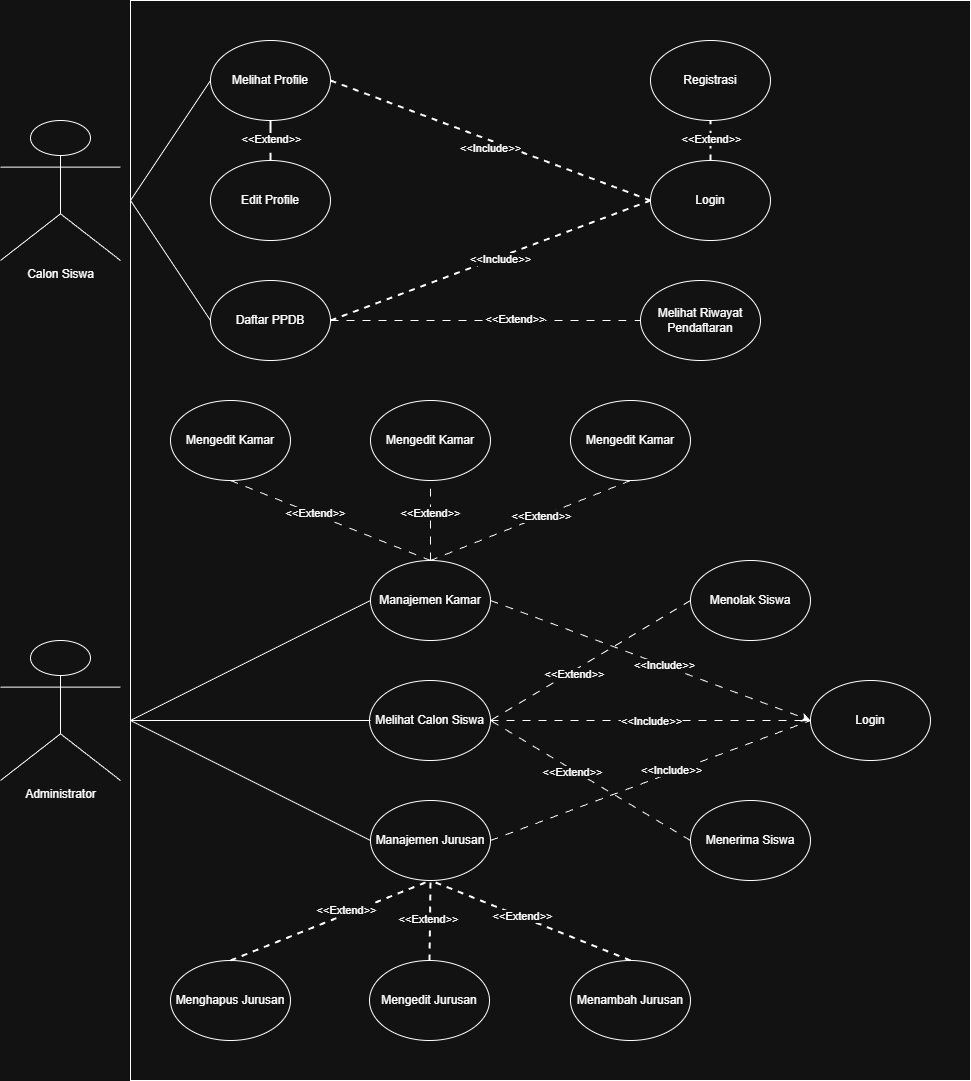

The diagram above was exported from draw.io. Its source (the exported page's mxGraphModel, read from the mxfile embedded in the PNG):
<mxGraphModel dx="1572" dy="902" grid="1" gridSize="10" guides="1" tooltips="1" connect="1" arrows="1" fold="1" page="1" pageScale="1" pageWidth="850" pageHeight="1100" math="0" shadow="0">
  <root>
    <mxCell id="0" />
    <mxCell id="1" parent="0" />
    <mxCell id="5hxSIISFf3cSBY16dwFQ-1" value="Calon Siswa" style="shape=umlActor;verticalLabelPosition=bottom;verticalAlign=top;html=1;" parent="1" vertex="1">
      <mxGeometry x="110" y="200" width="120" height="140" as="geometry" />
    </mxCell>
    <mxCell id="5hxSIISFf3cSBY16dwFQ-2" value="Administrator" style="shape=umlActor;verticalLabelPosition=bottom;verticalAlign=top;html=1;" parent="1" vertex="1">
      <mxGeometry x="110" y="720" width="120" height="140" as="geometry" />
    </mxCell>
    <mxCell id="5hxSIISFf3cSBY16dwFQ-9" value="Login" style="ellipse;whiteSpace=wrap;html=1;" parent="1" vertex="1">
      <mxGeometry x="760" y="240" width="120" height="80" as="geometry" />
    </mxCell>
    <mxCell id="5hxSIISFf3cSBY16dwFQ-10" value="" style="endArrow=none;dashed=1;html=1;strokeWidth=2;rounded=0;exitX=1;exitY=0.5;exitDx=0;exitDy=0;entryX=0;entryY=0.5;entryDx=0;entryDy=0;" parent="1" source="32UCheZjaVTRw5kvhXba-14" target="5hxSIISFf3cSBY16dwFQ-9" edge="1">
      <mxGeometry width="50" height="50" relative="1" as="geometry">
        <mxPoint x="440" y="440" as="sourcePoint" />
        <mxPoint x="1200" y="620" as="targetPoint" />
      </mxGeometry>
    </mxCell>
    <mxCell id="5hxSIISFf3cSBY16dwFQ-11" value="&amp;lt;&amp;lt;Include&amp;gt;&amp;gt;" style="edgeLabel;html=1;align=center;verticalAlign=middle;resizable=0;points=[];" parent="5hxSIISFf3cSBY16dwFQ-10" vertex="1" connectable="0">
      <mxGeometry x="0.0571" y="-1" relative="1" as="geometry">
        <mxPoint as="offset" />
      </mxGeometry>
    </mxCell>
    <mxCell id="32UCheZjaVTRw5kvhXba-10" style="edgeStyle=orthogonalEdgeStyle;rounded=0;orthogonalLoop=1;jettySize=auto;html=1;exitX=1;exitY=0.5;exitDx=0;exitDy=0;endArrow=none;endFill=0;dashed=1;dashPattern=8 8;" parent="1" source="5hxSIISFf3cSBY16dwFQ-28" target="32UCheZjaVTRw5kvhXba-5" edge="1">
      <mxGeometry relative="1" as="geometry" />
    </mxCell>
    <mxCell id="32UCheZjaVTRw5kvhXba-11" value="&amp;lt;&amp;lt;Include&amp;gt;&amp;gt;" style="edgeLabel;html=1;align=center;verticalAlign=middle;resizable=0;points=[];" parent="32UCheZjaVTRw5kvhXba-10" connectable="0" vertex="1">
      <mxGeometry relative="1" as="geometry">
        <mxPoint as="offset" />
      </mxGeometry>
    </mxCell>
    <mxCell id="5hxSIISFf3cSBY16dwFQ-28" value="Melihat Calon Siswa" style="ellipse;whiteSpace=wrap;html=1;" parent="1" vertex="1">
      <mxGeometry x="479" y="760" width="121" height="80" as="geometry" />
    </mxCell>
    <mxCell id="5hxSIISFf3cSBY16dwFQ-31" value="Menerima Siswa" style="ellipse;whiteSpace=wrap;html=1;" parent="1" vertex="1">
      <mxGeometry x="800" y="880" width="120" height="80" as="geometry" />
    </mxCell>
    <mxCell id="5hxSIISFf3cSBY16dwFQ-32" value="" style="endArrow=none;dashed=1;html=1;rounded=0;exitX=0;exitY=0.5;exitDx=0;exitDy=0;dashPattern=8 8;" parent="1" source="5hxSIISFf3cSBY16dwFQ-31" edge="1">
      <mxGeometry width="50" height="50" relative="1" as="geometry">
        <mxPoint x="87" y="743" as="sourcePoint" />
        <mxPoint x="600" y="800" as="targetPoint" />
      </mxGeometry>
    </mxCell>
    <mxCell id="5hxSIISFf3cSBY16dwFQ-33" value="&amp;lt;&amp;lt;Extend&amp;gt;&amp;gt;" style="edgeLabel;html=1;align=center;verticalAlign=middle;resizable=0;points=[];" parent="5hxSIISFf3cSBY16dwFQ-32" vertex="1" connectable="0">
      <mxGeometry x="0.1779" y="2" relative="1" as="geometry">
        <mxPoint as="offset" />
      </mxGeometry>
    </mxCell>
    <mxCell id="5hxSIISFf3cSBY16dwFQ-34" value="Menolak Siswa" style="ellipse;whiteSpace=wrap;html=1;" parent="1" vertex="1">
      <mxGeometry x="800" y="640" width="120" height="80" as="geometry" />
    </mxCell>
    <mxCell id="5hxSIISFf3cSBY16dwFQ-35" value="" style="endArrow=none;dashed=1;html=1;rounded=0;exitX=0;exitY=0.5;exitDx=0;exitDy=0;entryX=1;entryY=0.5;entryDx=0;entryDy=0;dashPattern=8 8;" parent="1" source="5hxSIISFf3cSBY16dwFQ-34" target="5hxSIISFf3cSBY16dwFQ-28" edge="1">
      <mxGeometry width="50" height="50" relative="1" as="geometry">
        <mxPoint x="-130" y="743" as="sourcePoint" />
        <mxPoint x="540" y="880" as="targetPoint" />
      </mxGeometry>
    </mxCell>
    <mxCell id="5hxSIISFf3cSBY16dwFQ-36" value="&amp;lt;&amp;lt;Extend&amp;gt;&amp;gt;" style="edgeLabel;html=1;align=center;verticalAlign=middle;resizable=0;points=[];" parent="5hxSIISFf3cSBY16dwFQ-35" vertex="1" connectable="0">
      <mxGeometry x="0.1779" y="2" relative="1" as="geometry">
        <mxPoint as="offset" />
      </mxGeometry>
    </mxCell>
    <mxCell id="5hxSIISFf3cSBY16dwFQ-41" value="" style="endArrow=none;dashed=1;html=1;strokeWidth=2;rounded=0;entryX=0.5;entryY=1;entryDx=0;entryDy=0;exitX=0.5;exitY=0;exitDx=0;exitDy=0;" parent="1" source="5hxSIISFf3cSBY16dwFQ-9" target="32UCheZjaVTRw5kvhXba-16" edge="1">
      <mxGeometry width="50" height="50" relative="1" as="geometry">
        <mxPoint x="1200" y="620" as="sourcePoint" />
        <mxPoint x="790" y="160.00000000000023" as="targetPoint" />
      </mxGeometry>
    </mxCell>
    <mxCell id="32UCheZjaVTRw5kvhXba-2" value="&amp;lt;&amp;lt;Extend&amp;gt;&amp;gt;" style="edgeLabel;html=1;align=center;verticalAlign=middle;resizable=0;points=[];" parent="5hxSIISFf3cSBY16dwFQ-41" connectable="0" vertex="1">
      <mxGeometry x="0.0509" relative="1" as="geometry">
        <mxPoint as="offset" />
      </mxGeometry>
    </mxCell>
    <mxCell id="32UCheZjaVTRw5kvhXba-7" style="rounded=0;orthogonalLoop=1;jettySize=auto;html=1;exitX=1;exitY=0.5;exitDx=0;exitDy=0;entryX=0;entryY=0.5;entryDx=0;entryDy=0;endArrow=none;endFill=0;dashed=1;dashPattern=8 8;" parent="1" source="5hxSIISFf3cSBY16dwFQ-50" target="32UCheZjaVTRw5kvhXba-5" edge="1">
      <mxGeometry relative="1" as="geometry" />
    </mxCell>
    <mxCell id="32UCheZjaVTRw5kvhXba-8" value="&amp;lt;&amp;lt;Include&amp;gt;&amp;gt;" style="edgeLabel;html=1;align=center;verticalAlign=middle;resizable=0;points=[];" parent="32UCheZjaVTRw5kvhXba-7" connectable="0" vertex="1">
      <mxGeometry x="0.1334" y="3" relative="1" as="geometry">
        <mxPoint x="-1" as="offset" />
      </mxGeometry>
    </mxCell>
    <mxCell id="5hxSIISFf3cSBY16dwFQ-50" value="Manajemen Jurusan" style="ellipse;whiteSpace=wrap;html=1;" parent="1" vertex="1">
      <mxGeometry x="480" y="880" width="120" height="80" as="geometry" />
    </mxCell>
    <mxCell id="5hxSIISFf3cSBY16dwFQ-54" value="Menambah Jurusan" style="ellipse;whiteSpace=wrap;html=1;" parent="1" vertex="1">
      <mxGeometry x="680" y="1040" width="120" height="80" as="geometry" />
    </mxCell>
    <mxCell id="5hxSIISFf3cSBY16dwFQ-55" value="" style="endArrow=none;dashed=1;html=1;strokeWidth=2;rounded=0;entryX=0.5;entryY=1;entryDx=0;entryDy=0;exitX=0.5;exitY=0;exitDx=0;exitDy=0;" parent="1" source="5hxSIISFf3cSBY16dwFQ-54" target="5hxSIISFf3cSBY16dwFQ-50" edge="1">
      <mxGeometry width="50" height="50" relative="1" as="geometry">
        <mxPoint x="570" y="1160" as="sourcePoint" />
        <mxPoint x="620" y="1110" as="targetPoint" />
      </mxGeometry>
    </mxCell>
    <mxCell id="5hxSIISFf3cSBY16dwFQ-62" value="&amp;lt;&amp;lt;Extend&amp;gt;&amp;gt;" style="edgeLabel;html=1;align=center;verticalAlign=middle;resizable=0;points=[];" parent="5hxSIISFf3cSBY16dwFQ-55" vertex="1" connectable="0">
      <mxGeometry x="0.0877" y="-1" relative="1" as="geometry">
        <mxPoint as="offset" />
      </mxGeometry>
    </mxCell>
    <mxCell id="5hxSIISFf3cSBY16dwFQ-56" value="Mengedit Jurusan" style="ellipse;whiteSpace=wrap;html=1;" parent="1" vertex="1">
      <mxGeometry x="479" y="1040" width="120" height="80" as="geometry" />
    </mxCell>
    <mxCell id="5hxSIISFf3cSBY16dwFQ-57" value="" style="endArrow=none;dashed=1;html=1;strokeWidth=2;rounded=0;entryX=0.5;entryY=1;entryDx=0;entryDy=0;exitX=0.5;exitY=0;exitDx=0;exitDy=0;" parent="1" source="5hxSIISFf3cSBY16dwFQ-56" target="5hxSIISFf3cSBY16dwFQ-50" edge="1">
      <mxGeometry width="50" height="50" relative="1" as="geometry">
        <mxPoint x="475" y="1250" as="sourcePoint" />
        <mxPoint x="95" y="1240" as="targetPoint" />
      </mxGeometry>
    </mxCell>
    <mxCell id="5hxSIISFf3cSBY16dwFQ-61" value="&amp;lt;&amp;lt;Extend&amp;gt;&amp;gt;" style="edgeLabel;html=1;align=center;verticalAlign=middle;resizable=0;points=[];" parent="5hxSIISFf3cSBY16dwFQ-57" vertex="1" connectable="0">
      <mxGeometry x="0.0323" y="3" relative="1" as="geometry">
        <mxPoint as="offset" />
      </mxGeometry>
    </mxCell>
    <mxCell id="5hxSIISFf3cSBY16dwFQ-58" value="Menghapus Jurusan" style="ellipse;whiteSpace=wrap;html=1;" parent="1" vertex="1">
      <mxGeometry x="280" y="1040" width="120" height="80" as="geometry" />
    </mxCell>
    <mxCell id="5hxSIISFf3cSBY16dwFQ-59" value="" style="endArrow=none;dashed=1;html=1;strokeWidth=2;rounded=0;exitX=0.5;exitY=0;exitDx=0;exitDy=0;entryX=0.5;entryY=1;entryDx=0;entryDy=0;" parent="1" source="5hxSIISFf3cSBY16dwFQ-58" target="5hxSIISFf3cSBY16dwFQ-50" edge="1">
      <mxGeometry width="50" height="50" relative="1" as="geometry">
        <mxPoint x="570" y="1470" as="sourcePoint" />
        <mxPoint x="620" y="1420" as="targetPoint" />
      </mxGeometry>
    </mxCell>
    <mxCell id="5hxSIISFf3cSBY16dwFQ-60" value="&amp;lt;&amp;lt;Extend&amp;gt;&amp;gt;" style="edgeLabel;html=1;align=center;verticalAlign=middle;resizable=0;points=[];" parent="5hxSIISFf3cSBY16dwFQ-59" vertex="1" connectable="0">
      <mxGeometry x="0.1683" y="5" relative="1" as="geometry">
        <mxPoint as="offset" />
      </mxGeometry>
    </mxCell>
    <mxCell id="32UCheZjaVTRw5kvhXba-24" style="rounded=0;orthogonalLoop=1;jettySize=auto;html=1;exitX=0;exitY=0.5;exitDx=0;exitDy=0;endArrow=none;endFill=0;" parent="1" source="5hxSIISFf3cSBY16dwFQ-63" edge="1">
      <mxGeometry relative="1" as="geometry">
        <mxPoint x="240" y="280" as="targetPoint" />
      </mxGeometry>
    </mxCell>
    <mxCell id="5hxSIISFf3cSBY16dwFQ-63" value="Melihat Profile" style="ellipse;whiteSpace=wrap;html=1;" parent="1" vertex="1">
      <mxGeometry x="320" y="120" width="120" height="80" as="geometry" />
    </mxCell>
    <mxCell id="5hxSIISFf3cSBY16dwFQ-65" value="Edit Profile" style="ellipse;whiteSpace=wrap;html=1;" parent="1" vertex="1">
      <mxGeometry x="320" y="240" width="120" height="80" as="geometry" />
    </mxCell>
    <mxCell id="5hxSIISFf3cSBY16dwFQ-66" value="" style="endArrow=none;dashed=1;html=1;dashPattern=8 8;strokeWidth=2;rounded=0;exitX=0.5;exitY=1;exitDx=0;exitDy=0;entryX=0.5;entryY=0;entryDx=0;entryDy=0;" parent="1" source="5hxSIISFf3cSBY16dwFQ-63" target="5hxSIISFf3cSBY16dwFQ-65" edge="1">
      <mxGeometry width="50" height="50" relative="1" as="geometry">
        <mxPoint x="560" y="370" as="sourcePoint" />
        <mxPoint x="610" y="320" as="targetPoint" />
      </mxGeometry>
    </mxCell>
    <mxCell id="32UCheZjaVTRw5kvhXba-1" value="&amp;lt;&amp;lt;Extend&amp;gt;&amp;gt;" style="edgeLabel;html=1;align=center;verticalAlign=middle;resizable=0;points=[];" parent="5hxSIISFf3cSBY16dwFQ-66" connectable="0" vertex="1">
      <mxGeometry x="-0.055" relative="1" as="geometry">
        <mxPoint as="offset" />
      </mxGeometry>
    </mxCell>
    <mxCell id="5hxSIISFf3cSBY16dwFQ-68" value="" style="endArrow=none;dashed=1;html=1;strokeWidth=2;rounded=0;exitX=1;exitY=0.5;exitDx=0;exitDy=0;entryX=0;entryY=0.5;entryDx=0;entryDy=0;" parent="1" source="5hxSIISFf3cSBY16dwFQ-63" target="5hxSIISFf3cSBY16dwFQ-9" edge="1">
      <mxGeometry width="50" height="50" relative="1" as="geometry">
        <mxPoint x="560" y="370" as="sourcePoint" />
        <mxPoint x="610" y="320" as="targetPoint" />
      </mxGeometry>
    </mxCell>
    <mxCell id="5hxSIISFf3cSBY16dwFQ-69" value="&amp;lt;&amp;lt;Include&amp;gt;&amp;gt;" style="edgeLabel;html=1;align=center;verticalAlign=middle;resizable=0;points=[];" parent="5hxSIISFf3cSBY16dwFQ-68" connectable="0" vertex="1">
      <mxGeometry x="0.012" y="-7" relative="1" as="geometry">
        <mxPoint as="offset" />
      </mxGeometry>
    </mxCell>
    <mxCell id="32UCheZjaVTRw5kvhXba-4" value="" style="endArrow=none;html=1;rounded=0;" parent="1" edge="1">
      <mxGeometry width="50" height="50" relative="1" as="geometry">
        <mxPoint x="240" y="800" as="sourcePoint" />
        <mxPoint x="480" y="800" as="targetPoint" />
      </mxGeometry>
    </mxCell>
    <mxCell id="32UCheZjaVTRw5kvhXba-5" value="Login" style="ellipse;whiteSpace=wrap;html=1;" parent="1" vertex="1">
      <mxGeometry x="920" y="760" width="120" height="80" as="geometry" />
    </mxCell>
    <mxCell id="32UCheZjaVTRw5kvhXba-6" value="" style="endArrow=none;html=1;rounded=0;entryX=0;entryY=0.5;entryDx=0;entryDy=0;" parent="1" target="5hxSIISFf3cSBY16dwFQ-50" edge="1">
      <mxGeometry width="50" height="50" relative="1" as="geometry">
        <mxPoint x="240" y="800" as="sourcePoint" />
        <mxPoint x="360" y="780" as="targetPoint" />
      </mxGeometry>
    </mxCell>
    <mxCell id="32UCheZjaVTRw5kvhXba-25" style="rounded=0;orthogonalLoop=1;jettySize=auto;html=1;exitX=0;exitY=0.5;exitDx=0;exitDy=0;endArrow=none;endFill=0;" parent="1" source="32UCheZjaVTRw5kvhXba-14" edge="1">
      <mxGeometry relative="1" as="geometry">
        <mxPoint x="240" y="280" as="targetPoint" />
      </mxGeometry>
    </mxCell>
    <mxCell id="32UCheZjaVTRw5kvhXba-28" style="rounded=0;orthogonalLoop=1;jettySize=auto;html=1;exitX=1;exitY=0.5;exitDx=0;exitDy=0;entryX=0;entryY=0.5;entryDx=0;entryDy=0;dashed=1;endArrow=none;endFill=0;dashPattern=8 8;" parent="1" source="32UCheZjaVTRw5kvhXba-14" target="32UCheZjaVTRw5kvhXba-27" edge="1">
      <mxGeometry relative="1" as="geometry" />
    </mxCell>
    <mxCell id="32UCheZjaVTRw5kvhXba-29" value="&amp;lt;&amp;lt;Extend&amp;gt;&amp;gt;" style="edgeLabel;html=1;align=center;verticalAlign=middle;resizable=0;points=[];" parent="32UCheZjaVTRw5kvhXba-28" connectable="0" vertex="1">
      <mxGeometry x="0.191" y="1" relative="1" as="geometry">
        <mxPoint y="-1" as="offset" />
      </mxGeometry>
    </mxCell>
    <mxCell id="32UCheZjaVTRw5kvhXba-14" value="Daftar PPDB" style="ellipse;whiteSpace=wrap;html=1;" parent="1" vertex="1">
      <mxGeometry x="320" y="360" width="120" height="80" as="geometry" />
    </mxCell>
    <mxCell id="32UCheZjaVTRw5kvhXba-16" value="Registrasi" style="ellipse;whiteSpace=wrap;html=1;" parent="1" vertex="1">
      <mxGeometry x="760" y="120" width="120" height="80" as="geometry" />
    </mxCell>
    <mxCell id="32UCheZjaVTRw5kvhXba-27" value="Melihat Riwayat Pendaftaran" style="ellipse;whiteSpace=wrap;html=1;" parent="1" vertex="1">
      <mxGeometry x="750" y="360" width="120" height="80" as="geometry" />
    </mxCell>
    <mxCell id="O5MdYjZZG3a3EF_pW-8g-3" style="rounded=0;orthogonalLoop=1;jettySize=auto;html=1;exitX=1;exitY=0.5;exitDx=0;exitDy=0;entryX=0;entryY=0.5;entryDx=0;entryDy=0;dashed=1;dashPattern=8 8;" edge="1" parent="1" source="O5MdYjZZG3a3EF_pW-8g-1" target="32UCheZjaVTRw5kvhXba-5">
      <mxGeometry relative="1" as="geometry" />
    </mxCell>
    <mxCell id="O5MdYjZZG3a3EF_pW-8g-4" value="&amp;lt;&amp;lt;Include&amp;gt;&amp;gt;" style="edgeLabel;html=1;align=center;verticalAlign=middle;resizable=0;points=[];" vertex="1" connectable="0" parent="O5MdYjZZG3a3EF_pW-8g-3">
      <mxGeometry x="0.0813" y="1" relative="1" as="geometry">
        <mxPoint as="offset" />
      </mxGeometry>
    </mxCell>
    <mxCell id="O5MdYjZZG3a3EF_pW-8g-8" style="rounded=0;orthogonalLoop=1;jettySize=auto;html=1;exitX=0.5;exitY=0;exitDx=0;exitDy=0;entryX=0.5;entryY=1;entryDx=0;entryDy=0;dashed=1;dashPattern=8 8;endArrow=none;endFill=0;" edge="1" parent="1" source="O5MdYjZZG3a3EF_pW-8g-1" target="O5MdYjZZG3a3EF_pW-8g-5">
      <mxGeometry relative="1" as="geometry" />
    </mxCell>
    <mxCell id="O5MdYjZZG3a3EF_pW-8g-12" value="&amp;lt;&amp;lt;Extend&amp;gt;&amp;gt;" style="edgeLabel;html=1;align=center;verticalAlign=middle;resizable=0;points=[];" vertex="1" connectable="0" parent="O5MdYjZZG3a3EF_pW-8g-8">
      <mxGeometry x="0.2105" y="1" relative="1" as="geometry">
        <mxPoint as="offset" />
      </mxGeometry>
    </mxCell>
    <mxCell id="O5MdYjZZG3a3EF_pW-8g-1" value="Manajemen Kamar" style="ellipse;whiteSpace=wrap;html=1;" vertex="1" parent="1">
      <mxGeometry x="480" y="640" width="120" height="80" as="geometry" />
    </mxCell>
    <mxCell id="O5MdYjZZG3a3EF_pW-8g-2" value="" style="endArrow=none;html=1;rounded=0;entryX=0;entryY=0.5;entryDx=0;entryDy=0;" edge="1" parent="1" target="O5MdYjZZG3a3EF_pW-8g-1">
      <mxGeometry width="50" height="50" relative="1" as="geometry">
        <mxPoint x="240" y="800" as="sourcePoint" />
        <mxPoint x="480" y="740" as="targetPoint" />
      </mxGeometry>
    </mxCell>
    <mxCell id="O5MdYjZZG3a3EF_pW-8g-5" value="Mengedit Kamar" style="ellipse;whiteSpace=wrap;html=1;" vertex="1" parent="1">
      <mxGeometry x="480" y="480" width="120" height="80" as="geometry" />
    </mxCell>
    <mxCell id="O5MdYjZZG3a3EF_pW-8g-10" style="rounded=0;orthogonalLoop=1;jettySize=auto;html=1;exitX=0.5;exitY=1;exitDx=0;exitDy=0;dashed=1;dashPattern=8 8;endArrow=none;endFill=0;" edge="1" parent="1" source="O5MdYjZZG3a3EF_pW-8g-6">
      <mxGeometry relative="1" as="geometry">
        <mxPoint x="540" y="640" as="targetPoint" />
      </mxGeometry>
    </mxCell>
    <mxCell id="O5MdYjZZG3a3EF_pW-8g-11" value="&amp;lt;&amp;lt;Extend&amp;gt;&amp;gt;" style="edgeLabel;html=1;align=center;verticalAlign=middle;resizable=0;points=[];" vertex="1" connectable="0" parent="O5MdYjZZG3a3EF_pW-8g-10">
      <mxGeometry x="-0.1617" y="2" relative="1" as="geometry">
        <mxPoint as="offset" />
      </mxGeometry>
    </mxCell>
    <mxCell id="O5MdYjZZG3a3EF_pW-8g-6" value="Mengedit Kamar" style="ellipse;whiteSpace=wrap;html=1;" vertex="1" parent="1">
      <mxGeometry x="280" y="480" width="120" height="80" as="geometry" />
    </mxCell>
    <mxCell id="O5MdYjZZG3a3EF_pW-8g-9" style="rounded=0;orthogonalLoop=1;jettySize=auto;html=1;exitX=0.5;exitY=1;exitDx=0;exitDy=0;entryX=0.5;entryY=0;entryDx=0;entryDy=0;dashed=1;dashPattern=8 8;endArrow=none;endFill=0;" edge="1" parent="1" source="O5MdYjZZG3a3EF_pW-8g-7" target="O5MdYjZZG3a3EF_pW-8g-1">
      <mxGeometry relative="1" as="geometry" />
    </mxCell>
    <mxCell id="O5MdYjZZG3a3EF_pW-8g-13" value="&amp;lt;&amp;lt;Extend&amp;gt;&amp;gt;" style="edgeLabel;html=1;align=center;verticalAlign=middle;resizable=0;points=[];" vertex="1" connectable="0" parent="O5MdYjZZG3a3EF_pW-8g-9">
      <mxGeometry x="-0.1077" y="-1" relative="1" as="geometry">
        <mxPoint as="offset" />
      </mxGeometry>
    </mxCell>
    <mxCell id="O5MdYjZZG3a3EF_pW-8g-7" value="Mengedit Kamar" style="ellipse;whiteSpace=wrap;html=1;" vertex="1" parent="1">
      <mxGeometry x="680" y="480" width="120" height="80" as="geometry" />
    </mxCell>
    <mxCell id="O5MdYjZZG3a3EF_pW-8g-14" value="" style="rounded=0;whiteSpace=wrap;html=1;fillColor=none;" vertex="1" parent="1">
      <mxGeometry x="240" y="80" width="840" height="1080" as="geometry" />
    </mxCell>
  </root>
</mxGraphModel>